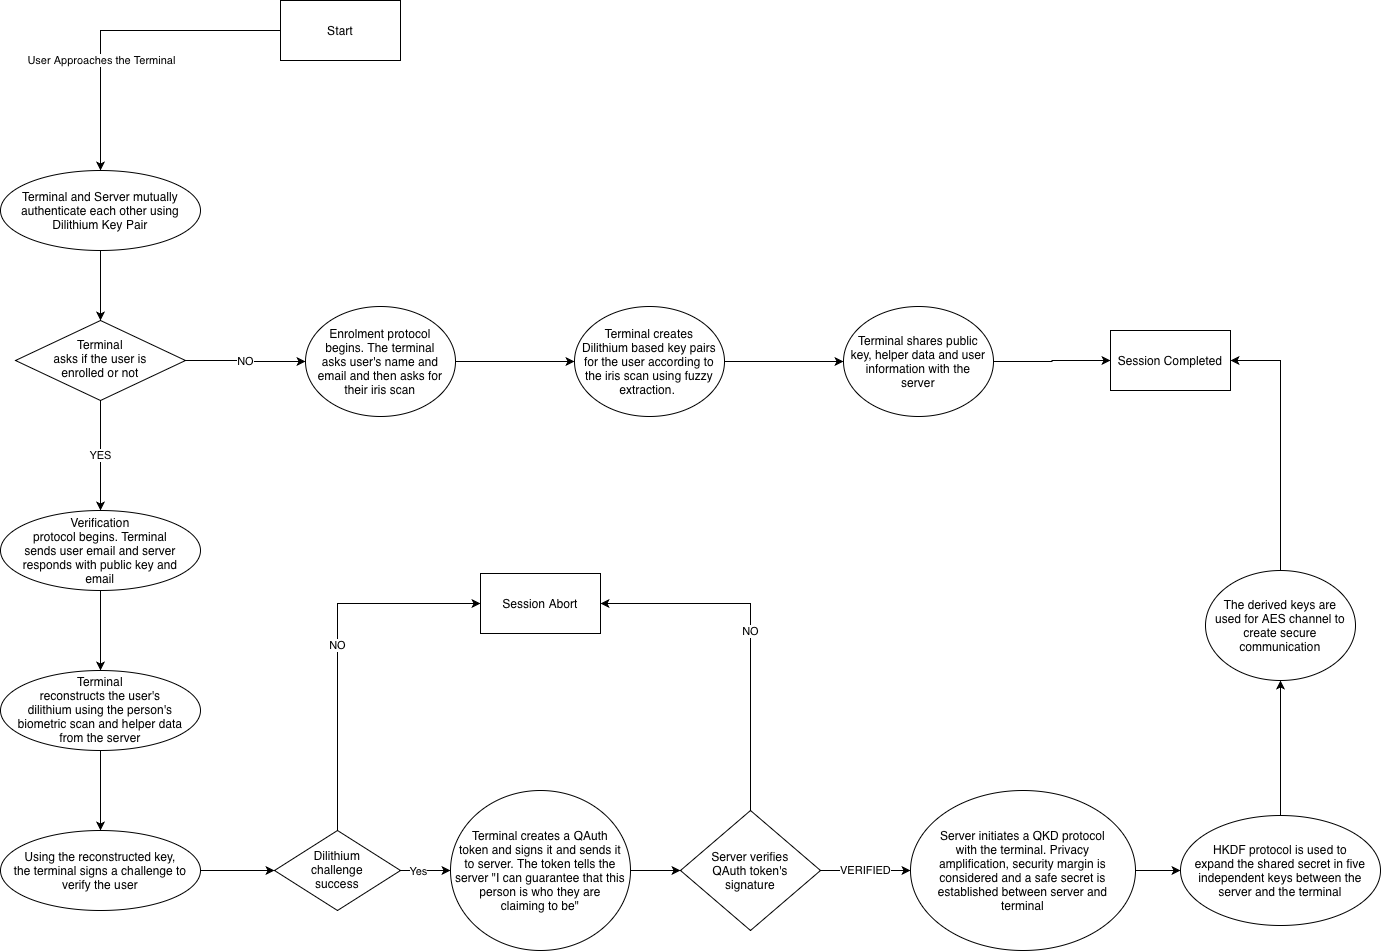

The diagram above was exported from draw.io. Its source (the exported page's mxGraphModel, read from the mxfile embedded in the PNG):
<mxGraphModel dx="1483" dy="1023" grid="1" gridSize="10" guides="1" tooltips="1" connect="1" arrows="1" fold="1" page="1" pageScale="1" pageWidth="827" pageHeight="1169" math="0" shadow="0">
  <root>
    <mxCell id="0" />
    <mxCell id="1" parent="0" />
    <mxCell id="r4TUeHepBwZuH7poK6Za-8" edge="1" parent="1" style="edgeStyle=orthogonalEdgeStyle;rounded=0;orthogonalLoop=1;jettySize=auto;html=1;" target="r4TUeHepBwZuH7poK6Za-3" value="">
      <mxGeometry relative="1" as="geometry">
        <mxPoint x="340" y="70" as="sourcePoint" />
      </mxGeometry>
    </mxCell>
    <mxCell id="r4TUeHepBwZuH7poK6Za-9" connectable="0" parent="r4TUeHepBwZuH7poK6Za-8" style="edgeLabel;html=1;align=center;verticalAlign=middle;resizable=0;points=[];" value="&lt;div&gt;User Approaches the Terminal&lt;br&gt;&lt;/div&gt;" vertex="1">
      <mxGeometry relative="1" x="0.3037" as="geometry">
        <mxPoint as="offset" />
      </mxGeometry>
    </mxCell>
    <mxCell id="r4TUeHepBwZuH7poK6Za-15" edge="1" parent="1" source="r4TUeHepBwZuH7poK6Za-3" style="edgeStyle=orthogonalEdgeStyle;rounded=0;orthogonalLoop=1;jettySize=auto;html=1;" target="r4TUeHepBwZuH7poK6Za-14" value="">
      <mxGeometry relative="1" as="geometry" />
    </mxCell>
    <mxCell id="r4TUeHepBwZuH7poK6Za-3" parent="1" style="ellipse;whiteSpace=wrap;html=1;shapeInside=1;direction=west;" value="Terminal and Server mutually authenticate each other using Dilithium Key Pair&lt;br&gt;&lt;div&gt;&lt;br&gt;&lt;/div&gt;" vertex="1">
      <mxGeometry height="80" width="200" x="60" y="210" as="geometry" />
    </mxCell>
    <mxCell id="r4TUeHepBwZuH7poK6Za-20" edge="1" parent="1" source="r4TUeHepBwZuH7poK6Za-14" style="edgeStyle=orthogonalEdgeStyle;rounded=0;orthogonalLoop=1;jettySize=auto;html=1;" target="r4TUeHepBwZuH7poK6Za-19" value="NO">
      <mxGeometry relative="1" as="geometry" />
    </mxCell>
    <mxCell id="r4TUeHepBwZuH7poK6Za-31" edge="1" parent="1" source="r4TUeHepBwZuH7poK6Za-14" style="edgeStyle=orthogonalEdgeStyle;rounded=0;orthogonalLoop=1;jettySize=auto;html=1;" target="r4TUeHepBwZuH7poK6Za-30" value="YES">
      <mxGeometry relative="1" as="geometry" />
    </mxCell>
    <mxCell id="r4TUeHepBwZuH7poK6Za-14" parent="1" style="rhombus;whiteSpace=wrap;html=1;shapeInside=1;" value="Terminal asks if the user is enrolled or not" vertex="1">
      <mxGeometry height="80" width="170" x="75" y="360" as="geometry" />
    </mxCell>
    <mxCell id="r4TUeHepBwZuH7poK6Za-16" parent="1" style="rounded=0;whiteSpace=wrap;html=1;" value="Start" vertex="1">
      <mxGeometry height="60" width="120" x="340" y="40" as="geometry" />
    </mxCell>
    <mxCell id="r4TUeHepBwZuH7poK6Za-23" edge="1" parent="1" source="r4TUeHepBwZuH7poK6Za-19" style="edgeStyle=orthogonalEdgeStyle;rounded=0;orthogonalLoop=1;jettySize=auto;html=1;" target="r4TUeHepBwZuH7poK6Za-22" value="">
      <mxGeometry relative="1" as="geometry" />
    </mxCell>
    <mxCell id="r4TUeHepBwZuH7poK6Za-19" parent="1" style="ellipse;whiteSpace=wrap;html=1;shapeInside=1;" value="Enrolment protocol begins. The terminal asks user's name and email and then asks for their iris scan" vertex="1">
      <mxGeometry height="110" width="150" x="365" y="346" as="geometry" />
    </mxCell>
    <mxCell id="r4TUeHepBwZuH7poK6Za-25" edge="1" parent="1" source="r4TUeHepBwZuH7poK6Za-22" style="edgeStyle=orthogonalEdgeStyle;rounded=0;orthogonalLoop=1;jettySize=auto;html=1;entryX=0;entryY=0.5;entryDx=0;entryDy=0;" target="r4TUeHepBwZuH7poK6Za-26" value="">
      <mxGeometry relative="1" as="geometry">
        <mxPoint x="760" y="400" as="targetPoint" />
      </mxGeometry>
    </mxCell>
    <mxCell id="r4TUeHepBwZuH7poK6Za-22" parent="1" style="ellipse;whiteSpace=wrap;html=1;shapeInside=1;" value="Terminal creates Dilithium based key pairs for the user according to the iris scan using fuzzy extraction.&amp;nbsp;" vertex="1">
      <mxGeometry height="110" width="150" x="634" y="346" as="geometry" />
    </mxCell>
    <mxCell id="r4TUeHepBwZuH7poK6Za-29" edge="1" parent="1" source="r4TUeHepBwZuH7poK6Za-26" style="edgeStyle=orthogonalEdgeStyle;rounded=0;orthogonalLoop=1;jettySize=auto;html=1;" target="r4TUeHepBwZuH7poK6Za-28" value="">
      <mxGeometry relative="1" as="geometry" />
    </mxCell>
    <mxCell id="r4TUeHepBwZuH7poK6Za-26" parent="1" style="ellipse;whiteSpace=wrap;html=1;shapeInside=1;" value="Terminal shares public key, helper data and user information with the server" vertex="1">
      <mxGeometry height="110" width="150" x="903" y="346" as="geometry" />
    </mxCell>
    <mxCell id="r4TUeHepBwZuH7poK6Za-28" parent="1" style="whiteSpace=wrap;html=1;" value="Session Completed" vertex="1">
      <mxGeometry height="60" width="120" x="1170" y="370" as="geometry" />
    </mxCell>
    <mxCell id="r4TUeHepBwZuH7poK6Za-35" edge="1" parent="1" source="r4TUeHepBwZuH7poK6Za-30" style="edgeStyle=orthogonalEdgeStyle;rounded=0;orthogonalLoop=1;jettySize=auto;html=1;" target="r4TUeHepBwZuH7poK6Za-34" value="">
      <mxGeometry relative="1" as="geometry" />
    </mxCell>
    <mxCell id="r4TUeHepBwZuH7poK6Za-30" parent="1" style="ellipse;whiteSpace=wrap;html=1;shapeInside=1;" value="Verification protocol begins. Terminal sends user email and server responds with public key and email" vertex="1">
      <mxGeometry height="80" width="200" x="60" y="550" as="geometry" />
    </mxCell>
    <mxCell id="r4TUeHepBwZuH7poK6Za-37" edge="1" parent="1" source="r4TUeHepBwZuH7poK6Za-34" style="edgeStyle=orthogonalEdgeStyle;rounded=0;orthogonalLoop=1;jettySize=auto;html=1;" target="r4TUeHepBwZuH7poK6Za-36" value="">
      <mxGeometry relative="1" as="geometry" />
    </mxCell>
    <mxCell id="r4TUeHepBwZuH7poK6Za-34" parent="1" style="ellipse;whiteSpace=wrap;html=1;shapeInside=1;" value="Terminal reconstructs the user's dilithium using the person's biometric scan and helper data from the server" vertex="1">
      <mxGeometry height="80" width="200" x="60" y="710" as="geometry" />
    </mxCell>
    <mxCell id="r4TUeHepBwZuH7poK6Za-39" edge="1" parent="1" source="r4TUeHepBwZuH7poK6Za-36" style="edgeStyle=orthogonalEdgeStyle;rounded=0;orthogonalLoop=1;jettySize=auto;html=1;" target="r4TUeHepBwZuH7poK6Za-38" value="">
      <mxGeometry relative="1" as="geometry" />
    </mxCell>
    <mxCell id="r4TUeHepBwZuH7poK6Za-36" parent="1" style="ellipse;whiteSpace=wrap;html=1;shapeInside=1;" value="Using the reconstructed key, the terminal signs a challenge to verify the user" vertex="1">
      <mxGeometry height="80" width="200" x="60" y="870" as="geometry" />
    </mxCell>
    <mxCell id="r4TUeHepBwZuH7poK6Za-46" edge="1" parent="1" source="r4TUeHepBwZuH7poK6Za-38" style="edgeStyle=orthogonalEdgeStyle;rounded=0;orthogonalLoop=1;jettySize=auto;html=1;" target="r4TUeHepBwZuH7poK6Za-45" value="">
      <mxGeometry relative="1" as="geometry" />
    </mxCell>
    <mxCell id="r4TUeHepBwZuH7poK6Za-47" connectable="0" parent="r4TUeHepBwZuH7poK6Za-46" style="edgeLabel;html=1;align=center;verticalAlign=middle;resizable=0;points=[];" value="Yes" vertex="1">
      <mxGeometry relative="1" x="-0.3315" as="geometry">
        <mxPoint as="offset" />
      </mxGeometry>
    </mxCell>
    <mxCell id="r4TUeHepBwZuH7poK6Za-64" edge="1" parent="1" source="r4TUeHepBwZuH7poK6Za-38" style="edgeStyle=orthogonalEdgeStyle;rounded=0;orthogonalLoop=1;jettySize=auto;html=1;exitX=0.5;exitY=0;exitDx=0;exitDy=0;entryX=0;entryY=0.5;entryDx=0;entryDy=0;" target="r4TUeHepBwZuH7poK6Za-63" value="NO">
      <mxGeometry relative="1" as="geometry" />
    </mxCell>
    <mxCell id="r4TUeHepBwZuH7poK6Za-38" parent="1" style="rhombus;whiteSpace=wrap;html=1;shapeInside=1;" value="Dilithium challenge success" vertex="1">
      <mxGeometry height="80" width="126" x="334" y="870" as="geometry" />
    </mxCell>
    <mxCell id="r4TUeHepBwZuH7poK6Za-57" edge="1" parent="1" source="r4TUeHepBwZuH7poK6Za-45" style="edgeStyle=orthogonalEdgeStyle;rounded=0;orthogonalLoop=1;jettySize=auto;html=1;" target="r4TUeHepBwZuH7poK6Za-56" value="">
      <mxGeometry relative="1" as="geometry" />
    </mxCell>
    <mxCell id="r4TUeHepBwZuH7poK6Za-45" parent="1" style="ellipse;whiteSpace=wrap;html=1;shapeInside=1;" value="Terminal creates a QAuth token and signs it and sends it to server. The token tells the server &quot;I can guarantee that this person is who they are claiming to be&quot;" vertex="1">
      <mxGeometry height="160" width="180" x="510" y="830" as="geometry" />
    </mxCell>
    <mxCell id="r4TUeHepBwZuH7poK6Za-55" edge="1" parent="1" source="r4TUeHepBwZuH7poK6Za-48" style="edgeStyle=orthogonalEdgeStyle;rounded=0;orthogonalLoop=1;jettySize=auto;html=1;exitX=1;exitY=0.5;exitDx=0;exitDy=0;entryX=0;entryY=0.5;entryDx=0;entryDy=0;" target="r4TUeHepBwZuH7poK6Za-50">
      <mxGeometry relative="1" as="geometry" />
    </mxCell>
    <mxCell id="r4TUeHepBwZuH7poK6Za-48" parent="1" style="ellipse;whiteSpace=wrap;html=1;shapeInside=1;" value="Server initiates a QKD protocol with the terminal. Privacy amplification, security margin is considered and a safe secret is established between server and terminal" vertex="1">
      <mxGeometry height="160" width="225" x="970" y="830" as="geometry" />
    </mxCell>
    <mxCell id="r4TUeHepBwZuH7poK6Za-53" edge="1" parent="1" source="r4TUeHepBwZuH7poK6Za-50" style="edgeStyle=orthogonalEdgeStyle;rounded=0;orthogonalLoop=1;jettySize=auto;html=1;" target="r4TUeHepBwZuH7poK6Za-52" value="">
      <mxGeometry relative="1" as="geometry" />
    </mxCell>
    <mxCell id="r4TUeHepBwZuH7poK6Za-50" parent="1" style="ellipse;whiteSpace=wrap;html=1;shapeInside=1;" value="&lt;div&gt;HKDF protocol is used to expand the shared secret in five independent keys between the server and the terminal&lt;/div&gt;" vertex="1">
      <mxGeometry height="110" width="200" x="1240" y="855" as="geometry" />
    </mxCell>
    <mxCell id="r4TUeHepBwZuH7poK6Za-62" edge="1" parent="1" source="r4TUeHepBwZuH7poK6Za-52" style="edgeStyle=orthogonalEdgeStyle;rounded=0;orthogonalLoop=1;jettySize=auto;html=1;exitX=0.5;exitY=0;exitDx=0;exitDy=0;entryX=1;entryY=0.5;entryDx=0;entryDy=0;" target="r4TUeHepBwZuH7poK6Za-28">
      <mxGeometry relative="1" as="geometry" />
    </mxCell>
    <mxCell id="r4TUeHepBwZuH7poK6Za-52" parent="1" style="ellipse;whiteSpace=wrap;html=1;shapeInside=1;" value="&lt;div&gt;The derived keys are used for AES channel to create secure communication&lt;/div&gt;" vertex="1">
      <mxGeometry height="110" width="150" x="1265" y="610" as="geometry" />
    </mxCell>
    <mxCell id="r4TUeHepBwZuH7poK6Za-58" edge="1" parent="1" source="r4TUeHepBwZuH7poK6Za-56" style="edgeStyle=orthogonalEdgeStyle;rounded=0;orthogonalLoop=1;jettySize=auto;html=1;exitX=1;exitY=0.5;exitDx=0;exitDy=0;entryX=0;entryY=0.5;entryDx=0;entryDy=0;" target="r4TUeHepBwZuH7poK6Za-48" value="VERIFIED">
      <mxGeometry relative="1" as="geometry" />
    </mxCell>
    <mxCell id="r4TUeHepBwZuH7poK6Za-65" edge="1" parent="1" source="r4TUeHepBwZuH7poK6Za-56" style="edgeStyle=orthogonalEdgeStyle;rounded=0;orthogonalLoop=1;jettySize=auto;html=1;exitX=0.5;exitY=0;exitDx=0;exitDy=0;entryX=1;entryY=0.5;entryDx=0;entryDy=0;" target="r4TUeHepBwZuH7poK6Za-63" value="NO">
      <mxGeometry relative="1" as="geometry" />
    </mxCell>
    <mxCell id="r4TUeHepBwZuH7poK6Za-56" parent="1" style="rhombus;whiteSpace=wrap;html=1;shapeInside=1;" value="Server verifies QAuth token's signature" vertex="1">
      <mxGeometry height="120" width="140" x="740" y="850" as="geometry" />
    </mxCell>
    <mxCell id="r4TUeHepBwZuH7poK6Za-63" parent="1" style="rounded=0;whiteSpace=wrap;html=1;" value="Session Abort" vertex="1">
      <mxGeometry height="60" width="120" x="540" y="613" as="geometry" />
    </mxCell>
  </root>
</mxGraphModel>